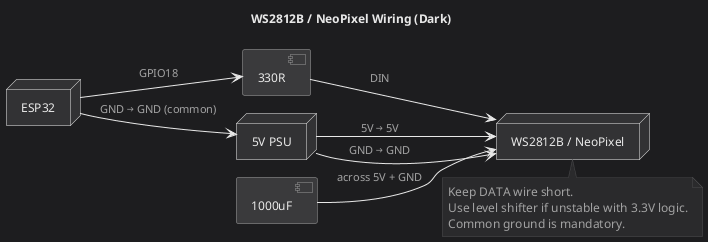

The diagram above was rendered by PlantUML. Its source (embedded in the PNG):
@startuml
!pragma layout smetana
title WS2812B / NeoPixel Wiring (Dark)
left to right direction

<style>
root {
  BackGroundColor #1D1D1F
  FontName "Segoe UI"
  FontColor #E8E8E8
  FontSize 12
  Shadowing 0
}
node {
  BackGroundColor #323234
  LineColor #E8E8E8
  FontColor #E8E8E8
}
component {
  BackGroundColor #3A3A3C
  LineColor #A3A3A3
  FontColor #E8E8E8
}
arrow {
  LineColor #E8E8E8
  FontColor #A3A3A3
  FontSize 11
}
note {
  BackGroundColor #2A2A2C
  LineColor #4A4A4C
  FontColor #A3A3A3
}
</style>

node "ESP32" as ESP32
component "330R" as R330
node "WS2812B / NeoPixel" as LED
node "5V PSU" as PSU
component "1000uF" as CAP

ESP32 --> R330  : GPIO18
R330  --> LED   : DIN
PSU   --> LED   : 5V → 5V
PSU   --> LED   : GND → GND
ESP32 --> PSU   : GND → GND (common)
CAP   --> LED   : across 5V + GND

note bottom of LED
  Keep DATA wire short.
  Use level shifter if unstable with 3.3V logic.
  Common ground is mandatory.
end note
@enduml